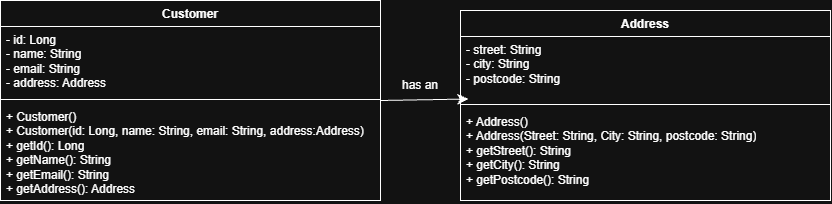

The diagram above was exported from draw.io. Its source (the exported page's mxGraphModel, read from the mxfile embedded in the PNG):
<mxGraphModel dx="332" dy="405" grid="1" gridSize="10" guides="1" tooltips="1" connect="1" arrows="1" fold="1" page="1" pageScale="1" pageWidth="827" pageHeight="1169" math="0" shadow="0">
  <root>
    <mxCell id="0" />
    <mxCell id="1" parent="0" />
    <mxCell id="-l27yjlf9C4qIxkKkcBx-1" parent="1" style="swimlane;fontStyle=1;align=center;verticalAlign=top;childLayout=stackLayout;horizontal=1;startSize=26;horizontalStack=0;resizeParent=1;resizeParentMax=0;resizeLast=0;collapsible=1;marginBottom=0;whiteSpace=wrap;html=1;" value=" &lt;div&gt;Customer&lt;/div&gt;" vertex="1">
      <mxGeometry height="200" width="380" x="10" y="90" as="geometry" />
    </mxCell>
    <mxCell id="-l27yjlf9C4qIxkKkcBx-2" parent="-l27yjlf9C4qIxkKkcBx-1" style="text;strokeColor=none;fillColor=none;align=left;verticalAlign=top;spacingLeft=4;spacingRight=4;overflow=hidden;rotatable=0;points=[[0,0.5],[1,0.5]];portConstraint=eastwest;whiteSpace=wrap;html=1;" value="- id: Long&lt;div&gt;- name: String&lt;/div&gt;&lt;div&gt;- email: String&lt;/div&gt;&lt;div&gt;- address: Address&lt;/div&gt;" vertex="1">
      <mxGeometry height="69" width="380" y="26" as="geometry" />
    </mxCell>
    <mxCell id="-l27yjlf9C4qIxkKkcBx-3" parent="-l27yjlf9C4qIxkKkcBx-1" style="line;strokeWidth=1;fillColor=none;align=left;verticalAlign=middle;spacingTop=-1;spacingLeft=3;spacingRight=3;rotatable=0;labelPosition=right;points=[];portConstraint=eastwest;strokeColor=inherit;labelPerimeter=1;" value="" vertex="1">
      <mxGeometry height="8" width="380" y="95" as="geometry" />
    </mxCell>
    <mxCell id="-l27yjlf9C4qIxkKkcBx-4" parent="-l27yjlf9C4qIxkKkcBx-1" style="text;strokeColor=none;fillColor=none;align=left;verticalAlign=top;spacingLeft=4;spacingRight=4;overflow=hidden;rotatable=0;points=[[0,0.5],[1,0.5]];portConstraint=eastwest;whiteSpace=wrap;html=1;" value="+ Customer()&lt;div&gt;+ Customer(id: Long, name: String, email: String, address:Address)&lt;/div&gt;&lt;div&gt;+ getId(): Long&lt;/div&gt;&lt;div&gt;+ getName(): String&lt;/div&gt;&lt;div&gt;+ getEmail(): String&lt;/div&gt;&lt;div&gt;+ getAddress(): Address&lt;/div&gt;" vertex="1">
      <mxGeometry height="97" width="380" y="103" as="geometry" />
    </mxCell>
    <mxCell id="-l27yjlf9C4qIxkKkcBx-18" parent="1" style="swimlane;fontStyle=1;align=center;verticalAlign=top;childLayout=stackLayout;horizontal=1;startSize=26;horizontalStack=0;resizeParent=1;resizeParentMax=0;resizeLast=0;collapsible=1;marginBottom=0;whiteSpace=wrap;html=1;" value=" &lt;div&gt;Address&lt;/div&gt;" vertex="1">
      <mxGeometry height="190" width="370" x="470" y="100" as="geometry" />
    </mxCell>
    <mxCell id="-l27yjlf9C4qIxkKkcBx-19" parent="-l27yjlf9C4qIxkKkcBx-18" style="text;strokeColor=none;fillColor=none;align=left;verticalAlign=top;spacingLeft=4;spacingRight=4;overflow=hidden;rotatable=0;points=[[0,0.5],[1,0.5]];portConstraint=eastwest;whiteSpace=wrap;html=1;" value="- street: String&lt;div&gt;- city: String&lt;/div&gt;&lt;div&gt;- postcode: String&lt;/div&gt;" vertex="1">
      <mxGeometry height="64" width="370" y="26" as="geometry" />
    </mxCell>
    <mxCell id="-l27yjlf9C4qIxkKkcBx-20" parent="-l27yjlf9C4qIxkKkcBx-18" style="line;strokeWidth=1;fillColor=none;align=left;verticalAlign=middle;spacingTop=-1;spacingLeft=3;spacingRight=3;rotatable=0;labelPosition=right;points=[];portConstraint=eastwest;strokeColor=inherit;labelPerimeter=1;" value="" vertex="1">
      <mxGeometry height="8" width="370" y="90" as="geometry" />
    </mxCell>
    <mxCell id="-l27yjlf9C4qIxkKkcBx-21" parent="-l27yjlf9C4qIxkKkcBx-18" style="text;strokeColor=none;fillColor=none;align=left;verticalAlign=top;spacingLeft=4;spacingRight=4;overflow=hidden;rotatable=0;points=[[0,0.5],[1,0.5]];portConstraint=eastwest;whiteSpace=wrap;html=1;" value="&lt;div&gt;+ Address()&lt;/div&gt;&lt;div&gt;+ Address(Street: String, City: String, postcode: String)&lt;/div&gt;&lt;div&gt;+ getStreet(): String&lt;/div&gt;&lt;div&gt;+ getCity(): String&lt;/div&gt;&lt;div&gt;+ getPostcode(): String&lt;/div&gt;" vertex="1">
      <mxGeometry height="92" width="370" y="98" as="geometry" />
    </mxCell>
    <mxCell id="-l27yjlf9C4qIxkKkcBx-23" edge="1" parent="1" source="-l27yjlf9C4qIxkKkcBx-3" style="edgeStyle=none;curved=1;rounded=0;curveGeometry=1;orthogonalLoop=1;jettySize=auto;html=1;entryX=0.021;entryY=0.977;entryDx=0;entryDy=0;entryPerimeter=0;fontSize=12;defaultLabelBackgroundColor=gap;startSize=8;endSize=8;exitX=1;exitY=0.625;exitDx=0;exitDy=0;exitPerimeter=0;" target="-l27yjlf9C4qIxkKkcBx-19">
      <mxGeometry relative="1" as="geometry" />
    </mxCell>
    <mxCell id="-l27yjlf9C4qIxkKkcBx-25" parent="1" style="text;html=1;whiteSpace=wrap;strokeColor=none;fillColor=none;align=center;verticalAlign=middle;rounded=0;" value="has an" vertex="1">
      <mxGeometry height="30" width="60" x="400" y="160" as="geometry" />
    </mxCell>
  </root>
</mxGraphModel>